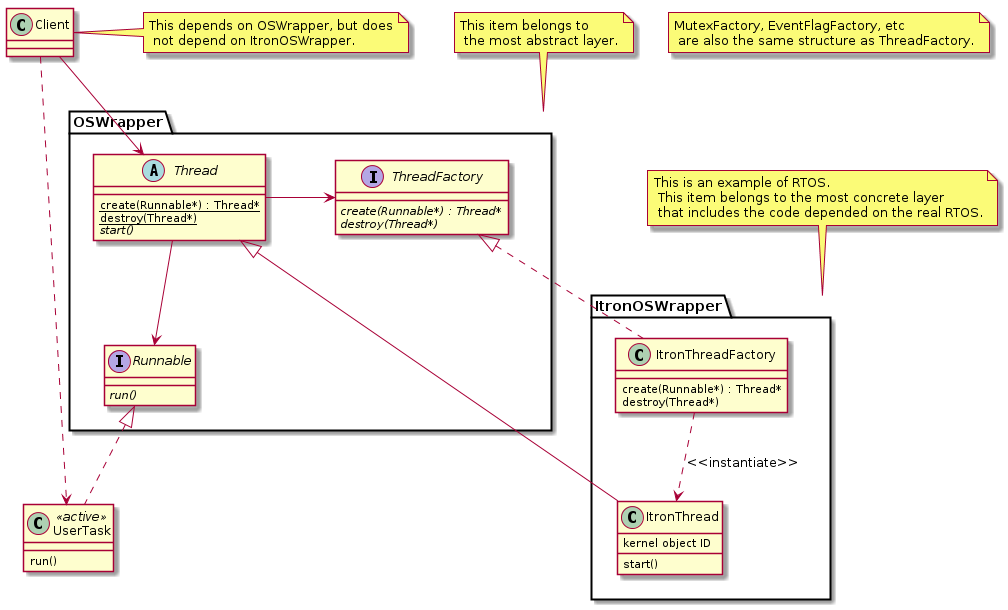

The diagram above was rendered by PlantUML. Its source (embedded in the PNG):
@startuml
package OSWrapper {
  abstract class Thread {
    {static} create(Runnable*) : Thread*
    {static} destroy(Thread*)
    {abstract} start()
  }
  interface ThreadFactory {
    {abstract} create(Runnable*) : Thread*
    {abstract} destroy(Thread*)
  }
  interface Runnable {
    {abstract} run()
  }
}

package ItronOSWrapper {
  class ItronThread {
    kernel object ID
    start()
  }
  class ItronThreadFactory {
    create(Runnable*) : Thread*
    destroy(Thread*)
  }
}

class UserTask << active >> {
  run()
}

Thread <|-- ItronThread
ThreadFactory <|. ItronThreadFactory
Thread -> ThreadFactory
ItronThreadFactory ..> ItronThread : <<instantiate>>
Thread --> Runnable
Runnable <|.. UserTask
Client --> Thread
Client ..> UserTask
note right of Client : This depends on OSWrapper, but does\n not depend on ItronOSWrapper.
note "This item belongs to \n the most abstract layer." as N1
N1 .. OSWrapper
note "This is an example of RTOS.\n This item belongs to the most concrete layer \n that includes the code depended on the real RTOS." as N2
N2 .. ItronOSWrapper
note "MutexFactory, EventFlagFactory, etc \n are also the same structure as ThreadFactory." as N3
@enduml